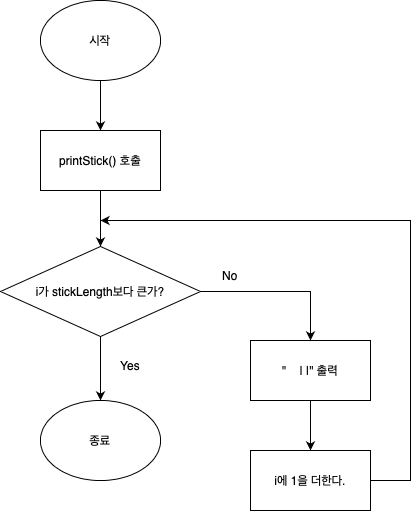

The diagram above was exported from draw.io. Its source (the exported page's mxGraphModel, read from the mxfile embedded in the PNG):
<mxGraphModel dx="830" dy="800" grid="1" gridSize="10" guides="1" tooltips="1" connect="1" arrows="1" fold="1" page="1" pageScale="1" pageWidth="827" pageHeight="1169" math="0" shadow="0">
  <root>
    <mxCell id="0" />
    <mxCell id="1" parent="0" />
    <mxCell id="RBByYmpwiAINBwNwNaF9-2" style="edgeStyle=orthogonalEdgeStyle;rounded=0;orthogonalLoop=1;jettySize=auto;html=1;" edge="1" parent="1" source="RBByYmpwiAINBwNwNaF9-1">
      <mxGeometry relative="1" as="geometry">
        <mxPoint x="400" y="150" as="targetPoint" />
      </mxGeometry>
    </mxCell>
    <mxCell id="RBByYmpwiAINBwNwNaF9-1" value="시작" style="ellipse;whiteSpace=wrap;html=1;" vertex="1" parent="1">
      <mxGeometry x="340" y="20" width="120" height="80" as="geometry" />
    </mxCell>
    <mxCell id="RBByYmpwiAINBwNwNaF9-4" style="edgeStyle=orthogonalEdgeStyle;rounded=0;orthogonalLoop=1;jettySize=auto;html=1;exitX=0.5;exitY=1;exitDx=0;exitDy=0;" edge="1" parent="1" source="RBByYmpwiAINBwNwNaF9-3">
      <mxGeometry relative="1" as="geometry">
        <mxPoint x="400" y="266" as="targetPoint" />
        <mxPoint x="400" y="216" as="sourcePoint" />
      </mxGeometry>
    </mxCell>
    <mxCell id="RBByYmpwiAINBwNwNaF9-8" style="edgeStyle=orthogonalEdgeStyle;rounded=0;orthogonalLoop=1;jettySize=auto;html=1;exitX=1;exitY=0.5;exitDx=0;exitDy=0;entryX=0.5;entryY=0;entryDx=0;entryDy=0;" edge="1" parent="1" target="RBByYmpwiAINBwNwNaF9-7">
      <mxGeometry relative="1" as="geometry">
        <mxPoint x="490" y="311" as="sourcePoint" />
        <mxPoint x="610" y="360" as="targetPoint" />
        <Array as="points">
          <mxPoint x="610" y="311" />
        </Array>
      </mxGeometry>
    </mxCell>
    <mxCell id="RBByYmpwiAINBwNwNaF9-3" value="printStick() 호출" style="rounded=0;whiteSpace=wrap;html=1;" vertex="1" parent="1">
      <mxGeometry x="340" y="150" width="120" height="60" as="geometry" />
    </mxCell>
    <mxCell id="RBByYmpwiAINBwNwNaF9-18" style="edgeStyle=orthogonalEdgeStyle;rounded=0;orthogonalLoop=1;jettySize=auto;html=1;exitX=0.5;exitY=1;exitDx=0;exitDy=0;entryX=0.5;entryY=0;entryDx=0;entryDy=0;" edge="1" parent="1" source="RBByYmpwiAINBwNwNaF9-6" target="RBByYmpwiAINBwNwNaF9-27">
      <mxGeometry relative="1" as="geometry">
        <mxPoint x="400" y="410" as="targetPoint" />
      </mxGeometry>
    </mxCell>
    <mxCell id="RBByYmpwiAINBwNwNaF9-6" value="i가 stickLength보다 큰가?" style="rhombus;whiteSpace=wrap;html=1;" vertex="1" parent="1">
      <mxGeometry x="300" y="266" width="200" height="90" as="geometry" />
    </mxCell>
    <mxCell id="RBByYmpwiAINBwNwNaF9-9" style="edgeStyle=orthogonalEdgeStyle;rounded=0;orthogonalLoop=1;jettySize=auto;html=1;exitX=0.5;exitY=1;exitDx=0;exitDy=0;entryX=0.5;entryY=0;entryDx=0;entryDy=0;" edge="1" parent="1" source="RBByYmpwiAINBwNwNaF9-7" target="RBByYmpwiAINBwNwNaF9-10">
      <mxGeometry relative="1" as="geometry">
        <mxPoint x="610" y="460" as="targetPoint" />
      </mxGeometry>
    </mxCell>
    <mxCell id="RBByYmpwiAINBwNwNaF9-7" value="&quot; &amp;nbsp; &amp;nbsp;| |&quot; 출력" style="rounded=0;whiteSpace=wrap;html=1;" vertex="1" parent="1">
      <mxGeometry x="550" y="360" width="120" height="60" as="geometry" />
    </mxCell>
    <mxCell id="RBByYmpwiAINBwNwNaF9-12" style="edgeStyle=orthogonalEdgeStyle;rounded=0;orthogonalLoop=1;jettySize=auto;html=1;exitX=1;exitY=0.5;exitDx=0;exitDy=0;" edge="1" parent="1" source="RBByYmpwiAINBwNwNaF9-10">
      <mxGeometry relative="1" as="geometry">
        <mxPoint x="400" y="240" as="targetPoint" />
        <mxPoint x="720" y="499" as="sourcePoint" />
        <Array as="points">
          <mxPoint x="710" y="500" />
          <mxPoint x="710" y="240" />
        </Array>
      </mxGeometry>
    </mxCell>
    <mxCell id="RBByYmpwiAINBwNwNaF9-10" value="i에 1을 더한다." style="rounded=0;whiteSpace=wrap;html=1;" vertex="1" parent="1">
      <mxGeometry x="550" y="470" width="120" height="60" as="geometry" />
    </mxCell>
    <mxCell id="RBByYmpwiAINBwNwNaF9-13" value="No" style="text;html=1;strokeColor=none;fillColor=none;align=center;verticalAlign=middle;whiteSpace=wrap;rounded=0;" vertex="1" parent="1">
      <mxGeometry x="500" y="280" width="60" height="30" as="geometry" />
    </mxCell>
    <mxCell id="RBByYmpwiAINBwNwNaF9-16" value="Yes" style="text;html=1;strokeColor=none;fillColor=none;align=center;verticalAlign=middle;whiteSpace=wrap;rounded=0;" vertex="1" parent="1">
      <mxGeometry x="400" y="370" width="60" height="30" as="geometry" />
    </mxCell>
    <mxCell id="RBByYmpwiAINBwNwNaF9-27" value="종료" style="ellipse;whiteSpace=wrap;html=1;" vertex="1" parent="1">
      <mxGeometry x="340" y="420" width="120" height="80" as="geometry" />
    </mxCell>
  </root>
</mxGraphModel>